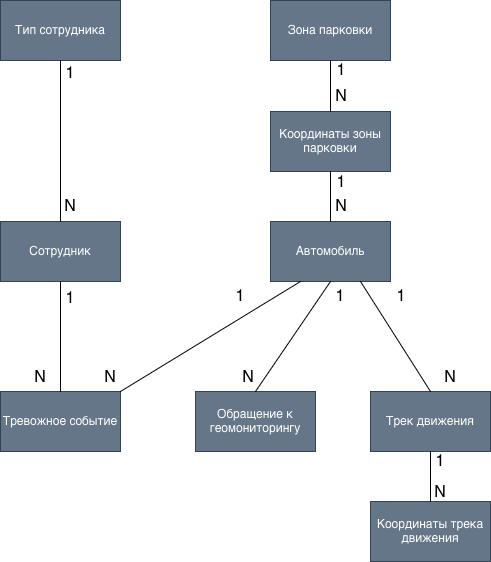

The diagram above was exported from draw.io. Its source (the exported page's mxGraphModel, read from the mxfile embedded in the PNG):
<mxGraphModel dx="1168" dy="790" grid="1" gridSize="10" guides="1" tooltips="1" connect="1" arrows="1" fold="1" page="1" pageScale="1" pageWidth="850" pageHeight="1100" math="0" shadow="0">
  <root>
    <mxCell id="0" />
    <mxCell id="1" parent="0" />
    <mxCell id="GfSBugDalVh9fh13AVEk-1" parent="1" style="rounded=0;whiteSpace=wrap;html=1;fillColor=#647687;fontColor=#ffffff;strokeColor=#314354;" value="Тип сотрудника" vertex="1">
      <mxGeometry height="60" width="120" x="230" y="169" as="geometry" />
    </mxCell>
    <mxCell id="GfSBugDalVh9fh13AVEk-2" parent="1" style="rounded=0;whiteSpace=wrap;html=1;fillColor=#647687;fontColor=#ffffff;strokeColor=#314354;" value="Зона парковки" vertex="1">
      <mxGeometry height="60" width="120" x="500" y="169" as="geometry" />
    </mxCell>
    <mxCell id="7_d38B8e9bBP1xopiHnH-1" parent="1" style="rounded=0;whiteSpace=wrap;html=1;fillColor=#647687;fontColor=#ffffff;strokeColor=#314354;" value="Координаты зоны парковки" vertex="1">
      <mxGeometry height="60" width="120" x="500" y="280" as="geometry" />
    </mxCell>
    <mxCell id="7_d38B8e9bBP1xopiHnH-2" parent="1" style="rounded=0;whiteSpace=wrap;html=1;fillColor=#647687;fontColor=#ffffff;strokeColor=#314354;" value="Сотрудник" vertex="1">
      <mxGeometry height="60" width="120" x="230" y="390" as="geometry" />
    </mxCell>
    <mxCell id="7_d38B8e9bBP1xopiHnH-3" parent="1" style="rounded=0;whiteSpace=wrap;html=1;fillColor=#647687;fontColor=#ffffff;strokeColor=#314354;" value="Автомобиль" vertex="1">
      <mxGeometry height="60" width="120" x="500" y="390" as="geometry" />
    </mxCell>
    <mxCell id="aVMKxLEwIOCE8id-9Wbd-1" parent="1" style="rounded=0;whiteSpace=wrap;html=1;fillColor=#647687;fontColor=#ffffff;strokeColor=#314354;" value="Тревожное событие" vertex="1">
      <mxGeometry height="60" width="120" x="230" y="560" as="geometry" />
    </mxCell>
    <mxCell id="aVMKxLEwIOCE8id-9Wbd-7" edge="1" parent="1" source="7_d38B8e9bBP1xopiHnH-2" style="endArrow=none;html=1;rounded=0;fontSize=12;startSize=8;endSize=8;curved=1;entryX=0.5;entryY=1;entryDx=0;entryDy=0;exitX=0.5;exitY=0;exitDx=0;exitDy=0;" target="GfSBugDalVh9fh13AVEk-1" value="">
      <mxGeometry height="50" relative="1" width="50" as="geometry">
        <mxPoint x="410" y="420" as="sourcePoint" />
        <mxPoint x="460" y="370" as="targetPoint" />
      </mxGeometry>
    </mxCell>
    <mxCell id="aVMKxLEwIOCE8id-9Wbd-8" edge="1" parent="1" source="7_d38B8e9bBP1xopiHnH-1" style="endArrow=none;html=1;rounded=0;fontSize=12;startSize=8;endSize=8;curved=1;entryX=0.5;entryY=1;entryDx=0;entryDy=0;" target="GfSBugDalVh9fh13AVEk-2" value="">
      <mxGeometry height="50" relative="1" width="50" as="geometry">
        <mxPoint x="410" y="420" as="sourcePoint" />
        <mxPoint x="460" y="370" as="targetPoint" />
      </mxGeometry>
    </mxCell>
    <mxCell id="aVMKxLEwIOCE8id-9Wbd-9" edge="1" parent="1" source="7_d38B8e9bBP1xopiHnH-3" style="endArrow=none;html=1;rounded=0;fontSize=12;startSize=8;endSize=8;curved=1;entryX=0.5;entryY=1;entryDx=0;entryDy=0;" target="7_d38B8e9bBP1xopiHnH-1" value="">
      <mxGeometry height="50" relative="1" width="50" as="geometry">
        <mxPoint x="410" y="420" as="sourcePoint" />
        <mxPoint x="460" y="370" as="targetPoint" />
      </mxGeometry>
    </mxCell>
    <mxCell id="aVMKxLEwIOCE8id-9Wbd-10" edge="1" parent="1" source="aVMKxLEwIOCE8id-9Wbd-1" style="endArrow=none;html=1;rounded=0;fontSize=12;startSize=8;endSize=8;curved=1;entryX=0.5;entryY=1;entryDx=0;entryDy=0;" target="7_d38B8e9bBP1xopiHnH-2" value="">
      <mxGeometry height="50" relative="1" width="50" as="geometry">
        <mxPoint x="410" y="420" as="sourcePoint" />
        <mxPoint x="460" y="370" as="targetPoint" />
      </mxGeometry>
    </mxCell>
    <mxCell id="aVMKxLEwIOCE8id-9Wbd-11" edge="1" parent="1" source="aVMKxLEwIOCE8id-9Wbd-1" style="endArrow=none;html=1;rounded=0;fontSize=12;startSize=8;endSize=8;curved=1;entryX=0.25;entryY=1;entryDx=0;entryDy=0;exitX=1;exitY=0;exitDx=0;exitDy=0;" target="7_d38B8e9bBP1xopiHnH-3" value="">
      <mxGeometry height="50" relative="1" width="50" as="geometry">
        <mxPoint x="410" y="420" as="sourcePoint" />
        <mxPoint x="460" y="370" as="targetPoint" />
      </mxGeometry>
    </mxCell>
    <mxCell id="aVMKxLEwIOCE8id-9Wbd-12" parent="1" style="rounded=0;whiteSpace=wrap;html=1;fillColor=#647687;fontColor=#ffffff;strokeColor=#314354;" value="Обращение к геомониторингу" vertex="1">
      <mxGeometry height="60" width="120" x="425" y="560" as="geometry" />
    </mxCell>
    <mxCell id="aVMKxLEwIOCE8id-9Wbd-13" parent="1" style="rounded=0;whiteSpace=wrap;html=1;fillColor=#647687;fontColor=#ffffff;strokeColor=#314354;" value="Трек движения" vertex="1">
      <mxGeometry height="60" width="120" x="600" y="560" as="geometry" />
    </mxCell>
    <mxCell id="aVMKxLEwIOCE8id-9Wbd-16" edge="1" parent="1" source="aVMKxLEwIOCE8id-9Wbd-12" style="endArrow=none;html=1;rounded=0;fontSize=12;startSize=8;endSize=8;curved=1;entryX=0.5;entryY=1;entryDx=0;entryDy=0;exitX=0.5;exitY=0;exitDx=0;exitDy=0;" target="7_d38B8e9bBP1xopiHnH-3" value="">
      <mxGeometry height="50" relative="1" width="50" as="geometry">
        <mxPoint x="410" y="420" as="sourcePoint" />
        <mxPoint x="460" y="370" as="targetPoint" />
      </mxGeometry>
    </mxCell>
    <mxCell id="aVMKxLEwIOCE8id-9Wbd-17" edge="1" parent="1" source="aVMKxLEwIOCE8id-9Wbd-13" style="endArrow=none;html=1;rounded=0;fontSize=12;startSize=8;endSize=8;curved=1;entryX=0.75;entryY=1;entryDx=0;entryDy=0;exitX=0.5;exitY=0;exitDx=0;exitDy=0;" target="7_d38B8e9bBP1xopiHnH-3" value="">
      <mxGeometry height="50" relative="1" width="50" as="geometry">
        <mxPoint x="410" y="420" as="sourcePoint" />
        <mxPoint x="460" y="370" as="targetPoint" />
      </mxGeometry>
    </mxCell>
    <mxCell id="aVMKxLEwIOCE8id-9Wbd-18" parent="1" style="rounded=0;whiteSpace=wrap;html=1;fillColor=#647687;fontColor=#ffffff;strokeColor=#314354;" value="Координаты трека движения" vertex="1">
      <mxGeometry height="60" width="120" x="600" y="670" as="geometry" />
    </mxCell>
    <mxCell id="aVMKxLEwIOCE8id-9Wbd-19" edge="1" parent="1" source="aVMKxLEwIOCE8id-9Wbd-18" style="endArrow=none;html=1;rounded=0;fontSize=12;startSize=8;endSize=8;curved=1;entryX=0.5;entryY=1;entryDx=0;entryDy=0;exitX=0.5;exitY=0;exitDx=0;exitDy=0;" target="aVMKxLEwIOCE8id-9Wbd-13" value="">
      <mxGeometry height="50" relative="1" width="50" as="geometry">
        <mxPoint x="410" y="460" as="sourcePoint" />
        <mxPoint x="460" y="410" as="targetPoint" />
      </mxGeometry>
    </mxCell>
    <mxCell id="risbLb6GZZ5dcpbtx1v5-1" parent="1" style="text;html=1;whiteSpace=wrap;strokeColor=none;fillColor=none;align=center;verticalAlign=middle;rounded=0;fontSize=16;" value="1" vertex="1">
      <mxGeometry height="30" width="60" x="270" y="227" as="geometry" />
    </mxCell>
    <mxCell id="risbLb6GZZ5dcpbtx1v5-2" parent="1" style="text;html=1;whiteSpace=wrap;strokeColor=none;fillColor=none;align=center;verticalAlign=middle;rounded=0;fontSize=16;" value="N" vertex="1">
      <mxGeometry height="30" width="60" x="270" y="360" as="geometry" />
    </mxCell>
    <mxCell id="risbLb6GZZ5dcpbtx1v5-3" parent="1" style="text;html=1;whiteSpace=wrap;strokeColor=none;fillColor=none;align=center;verticalAlign=middle;rounded=0;fontSize=16;" value="1" vertex="1">
      <mxGeometry height="30" width="60" x="270" y="452" as="geometry" />
    </mxCell>
    <mxCell id="risbLb6GZZ5dcpbtx1v5-4" parent="1" style="text;html=1;whiteSpace=wrap;strokeColor=none;fillColor=none;align=center;verticalAlign=middle;rounded=0;fontSize=16;" value="N" vertex="1">
      <mxGeometry height="30" width="60" x="240" y="531" as="geometry" />
    </mxCell>
    <mxCell id="cls_TePVD0MezrCf00gq-1" parent="1" style="text;html=1;whiteSpace=wrap;strokeColor=none;fillColor=none;align=center;verticalAlign=middle;rounded=0;fontSize=16;" value="1" vertex="1">
      <mxGeometry height="30" width="60" x="541" y="224" as="geometry" />
    </mxCell>
    <mxCell id="cls_TePVD0MezrCf00gq-3" parent="1" style="text;html=1;whiteSpace=wrap;strokeColor=none;fillColor=none;align=center;verticalAlign=middle;rounded=0;fontSize=16;" value="N" vertex="1">
      <mxGeometry height="30" width="60" x="541" y="250" as="geometry" />
    </mxCell>
    <mxCell id="cls_TePVD0MezrCf00gq-4" parent="1" style="text;html=1;whiteSpace=wrap;strokeColor=none;fillColor=none;align=center;verticalAlign=middle;rounded=0;fontSize=16;" value="1" vertex="1">
      <mxGeometry height="30" width="60" x="541" y="336" as="geometry" />
    </mxCell>
    <mxCell id="cls_TePVD0MezrCf00gq-5" parent="1" style="text;html=1;whiteSpace=wrap;strokeColor=none;fillColor=none;align=center;verticalAlign=middle;rounded=0;fontSize=16;" value="N" vertex="1">
      <mxGeometry height="30" width="60" x="541" y="360" as="geometry" />
    </mxCell>
    <mxCell id="cls_TePVD0MezrCf00gq-6" parent="1" style="text;html=1;whiteSpace=wrap;strokeColor=none;fillColor=none;align=center;verticalAlign=middle;rounded=0;fontSize=16;" value="1" vertex="1">
      <mxGeometry height="30" width="60" x="440" y="450" as="geometry" />
    </mxCell>
    <mxCell id="cls_TePVD0MezrCf00gq-7" parent="1" style="text;html=1;whiteSpace=wrap;strokeColor=none;fillColor=none;align=center;verticalAlign=middle;rounded=0;fontSize=16;" value="N" vertex="1">
      <mxGeometry height="30" width="60" x="310" y="531" as="geometry" />
    </mxCell>
    <mxCell id="cls_TePVD0MezrCf00gq-8" parent="1" style="text;html=1;whiteSpace=wrap;strokeColor=none;fillColor=none;align=center;verticalAlign=middle;rounded=0;fontSize=16;" value="N" vertex="1">
      <mxGeometry height="30" width="60" x="448" y="531" as="geometry" />
    </mxCell>
    <mxCell id="cls_TePVD0MezrCf00gq-9" parent="1" style="text;html=1;whiteSpace=wrap;strokeColor=none;fillColor=none;align=center;verticalAlign=middle;rounded=0;fontSize=16;" value="1" vertex="1">
      <mxGeometry height="30" width="60" x="540" y="450" as="geometry" />
    </mxCell>
    <mxCell id="cls_TePVD0MezrCf00gq-10" parent="1" style="text;html=1;whiteSpace=wrap;strokeColor=none;fillColor=none;align=center;verticalAlign=middle;rounded=0;fontSize=16;" value="1" vertex="1">
      <mxGeometry height="30" width="60" x="601" y="450" as="geometry" />
    </mxCell>
    <mxCell id="cls_TePVD0MezrCf00gq-11" parent="1" style="text;html=1;whiteSpace=wrap;strokeColor=none;fillColor=none;align=center;verticalAlign=middle;rounded=0;fontSize=16;" value="N" vertex="1">
      <mxGeometry height="30" width="60" x="650" y="531" as="geometry" />
    </mxCell>
    <mxCell id="cls_TePVD0MezrCf00gq-12" parent="1" style="text;html=1;whiteSpace=wrap;strokeColor=none;fillColor=none;align=center;verticalAlign=middle;rounded=0;fontSize=16;" value="1" vertex="1">
      <mxGeometry height="30" width="60" x="640" y="615" as="geometry" />
    </mxCell>
    <mxCell id="cls_TePVD0MezrCf00gq-13" parent="1" style="text;html=1;whiteSpace=wrap;strokeColor=none;fillColor=none;align=center;verticalAlign=middle;rounded=0;fontSize=16;" value="N" vertex="1">
      <mxGeometry height="30" width="60" x="640" y="646" as="geometry" />
    </mxCell>
  </root>
</mxGraphModel>